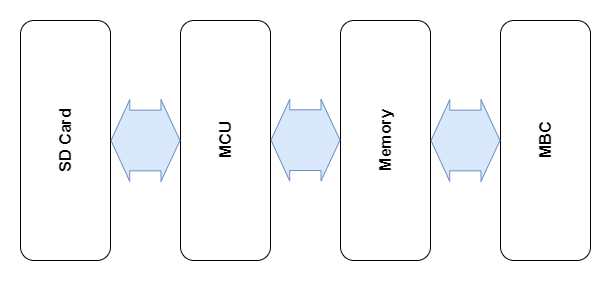

The diagram above was exported from draw.io. Its source (the exported page's mxGraphModel, read from the mxfile embedded in the PNG):
<mxGraphModel dx="1278" dy="948" grid="1" gridSize="10" guides="1" tooltips="1" connect="1" arrows="1" fold="1" page="1" pageScale="1" pageWidth="827" pageHeight="1169" math="0" shadow="0">
  <root>
    <mxCell id="0" />
    <mxCell id="1" parent="0" />
    <mxCell id="2" value="&lt;span style=&quot;font-size: 16px&quot;&gt;&lt;b&gt;Memory&lt;/b&gt;&lt;/span&gt;" style="rounded=1;whiteSpace=wrap;html=1;rotation=-90;" vertex="1" parent="1">
      <mxGeometry x="1200" y="370" width="240" height="90" as="geometry" />
    </mxCell>
    <mxCell id="3" value="&lt;span style=&quot;font-size: 16px&quot;&gt;&lt;b&gt;MCU&lt;/b&gt;&lt;/span&gt;" style="rounded=1;whiteSpace=wrap;html=1;rotation=-90;" vertex="1" parent="1">
      <mxGeometry x="1040" y="370" width="240" height="90" as="geometry" />
    </mxCell>
    <mxCell id="4" value="&lt;span style=&quot;font-size: 16px&quot;&gt;&lt;b&gt;MBC&lt;/b&gt;&lt;/span&gt;" style="rounded=1;whiteSpace=wrap;html=1;rotation=-90;" vertex="1" parent="1">
      <mxGeometry x="1360" y="370" width="240" height="90" as="geometry" />
    </mxCell>
    <mxCell id="5" value="&lt;span style=&quot;font-size: 16px&quot;&gt;&lt;b&gt;SD Card&lt;/b&gt;&lt;/span&gt;" style="rounded=1;whiteSpace=wrap;html=1;rotation=-90;" vertex="1" parent="1">
      <mxGeometry x="880" y="370" width="240" height="90" as="geometry" />
    </mxCell>
    <mxCell id="6" value="" style="shape=flexArrow;endArrow=classic;startArrow=classic;html=1;exitX=0.5;exitY=1;exitDx=0;exitDy=0;entryX=0.5;entryY=0;entryDx=0;entryDy=0;width=60.689655172413794;startSize=5.910344827586207;fillColor=#dae8fc;strokeColor=#6c8ebf;" edge="1" source="5" target="3" parent="1">
      <mxGeometry width="50" height="50" relative="1" as="geometry">
        <mxPoint x="1130" y="270" as="sourcePoint" />
        <mxPoint x="1180" y="220" as="targetPoint" />
      </mxGeometry>
    </mxCell>
    <mxCell id="7" value="" style="shape=flexArrow;endArrow=classic;startArrow=classic;html=1;exitX=0.5;exitY=1;exitDx=0;exitDy=0;entryX=0.5;entryY=0;entryDx=0;entryDy=0;width=60.689655172413794;startSize=5.910344827586207;fillColor=#dae8fc;strokeColor=#6c8ebf;" edge="1" parent="1">
      <mxGeometry width="50" height="50" relative="1" as="geometry">
        <mxPoint x="1204.9999999999995" y="414.6600000000001" as="sourcePoint" />
        <mxPoint x="1274.9999999999995" y="414.6600000000001" as="targetPoint" />
      </mxGeometry>
    </mxCell>
    <mxCell id="8" value="" style="shape=flexArrow;endArrow=classic;startArrow=classic;html=1;width=60.689655172413794;startSize=5.910344827586207;exitX=0.5;exitY=1;exitDx=0;exitDy=0;entryX=0.5;entryY=0;entryDx=0;entryDy=0;fillColor=#dae8fc;strokeColor=#6c8ebf;" edge="1" source="2" target="4" parent="1">
      <mxGeometry width="50" height="50" relative="1" as="geometry">
        <mxPoint x="1370" y="415" as="sourcePoint" />
        <mxPoint x="1430" y="415" as="targetPoint" />
      </mxGeometry>
    </mxCell>
  </root>
</mxGraphModel>